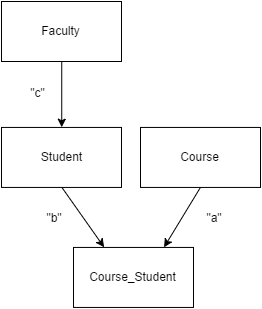

The diagram above was exported from draw.io. Its source (the exported page's mxGraphModel, read from the mxfile embedded in the PNG):
<mxGraphModel dx="925" dy="480" grid="1" gridSize="10" guides="1" tooltips="1" connect="1" arrows="1" fold="1" page="1" pageScale="1" pageWidth="826" pageHeight="1169" background="#ffffff" math="0" shadow="0">
  <root>
    <mxCell id="0" />
    <mxCell id="1" parent="0" />
    <mxCell id="58" style="edgeStyle=none;rounded=0;html=1;exitX=0.5;exitY=1;entryX=0.75;entryY=0;startArrow=none;startFill=0;endArrow=classic;endFill=1;jettySize=auto;orthogonalLoop=1;strokeColor=#000000;" edge="1" source="59" target="60" parent="1">
      <mxGeometry x="414.7058823529412" y="704.5882352941176" as="geometry" />
    </mxCell>
    <mxCell id="59" value="Course" style="whiteSpace=wrap;html=1;" vertex="1" parent="1">
      <mxGeometry x="422" y="644.9411764705882" width="120" height="60" as="geometry" />
    </mxCell>
    <mxCell id="60" value="Course_Student" style="whiteSpace=wrap;html=1;" vertex="1" parent="1">
      <mxGeometry x="355" y="764.9411764705882" width="120" height="60" as="geometry" />
    </mxCell>
    <mxCell id="61" style="edgeStyle=none;rounded=0;html=1;exitX=0.5;exitY=1;entryX=0.25;entryY=0;startArrow=none;startFill=0;endArrow=classic;endFill=1;jettySize=auto;orthogonalLoop=1;strokeColor=#000000;" edge="1" source="62" target="60" parent="1">
      <mxGeometry x="343.2352941176471" y="704.5882352941176" as="geometry" />
    </mxCell>
    <mxCell id="62" value="Student" style="whiteSpace=wrap;html=1;" vertex="1" parent="1">
      <mxGeometry x="283" y="644.9411764705882" width="120" height="60" as="geometry" />
    </mxCell>
    <mxCell id="63" value="&quot;a&quot;" style="text;html=1;strokeColor=none;fillColor=none;align=center;verticalAlign=middle;whiteSpace=wrap;" vertex="1" parent="1">
      <mxGeometry x="475" y="724.9411764705882" width="40" height="20" as="geometry" />
    </mxCell>
    <mxCell id="64" value="&quot;b&quot;" style="text;html=1;strokeColor=none;fillColor=none;align=center;verticalAlign=middle;whiteSpace=wrap;" vertex="1" parent="1">
      <mxGeometry x="315" y="724.9411764705882" width="40" height="20" as="geometry" />
    </mxCell>
    <mxCell id="65" value="Faculty" style="whiteSpace=wrap;html=1;" vertex="1" parent="1">
      <mxGeometry x="283" y="519" width="120" height="60" as="geometry" />
    </mxCell>
    <mxCell id="66" style="edgeStyle=none;rounded=0;html=1;exitX=0.5;exitY=1;entryX=0.5;entryY=0;startArrow=none;startFill=0;endArrow=classic;endFill=1;jettySize=auto;orthogonalLoop=1;strokeColor=#000000;" edge="1" source="65" target="62" parent="1">
      <mxGeometry x="343" y="579" as="geometry" />
    </mxCell>
    <mxCell id="67" value="&quot;c&quot;" style="text;html=1;strokeColor=none;fillColor=none;align=center;verticalAlign=middle;whiteSpace=wrap;" vertex="1" parent="1">
      <mxGeometry x="299" y="599.9411764705882" width="40" height="20" as="geometry" />
    </mxCell>
  </root>
</mxGraphModel>